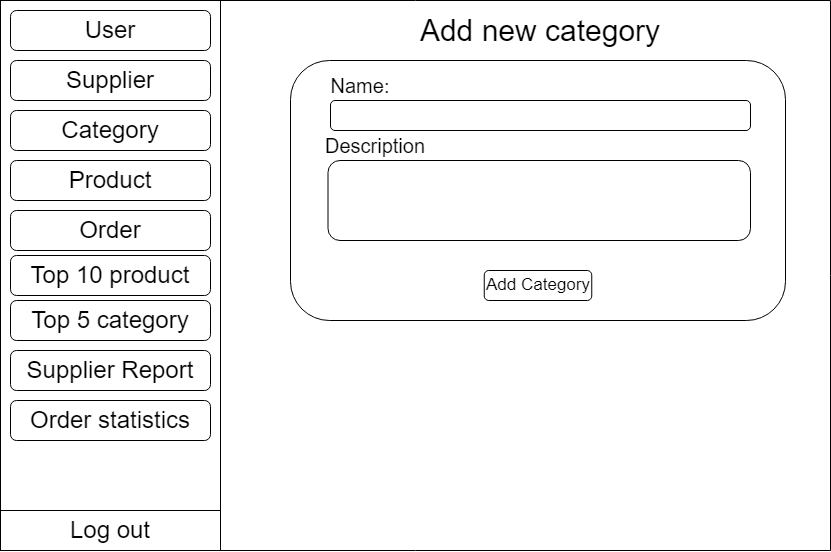

The diagram above was exported from draw.io. Its source (the exported page's mxGraphModel, read from the mxfile embedded in the PNG):
<mxGraphModel dx="913" dy="420" grid="1" gridSize="10" guides="1" tooltips="1" connect="1" arrows="1" fold="1" page="1" pageScale="1" pageWidth="850" pageHeight="1100" math="0" shadow="0">
  <root>
    <mxCell id="0" />
    <mxCell id="1" parent="0" />
    <mxCell id="TGpjIUDA5x4dMvU5iuEB-2" value="" style="rounded=0;whiteSpace=wrap;html=1;" vertex="1" parent="1">
      <mxGeometry x="10" y="10" width="220" height="550" as="geometry" />
    </mxCell>
    <mxCell id="TGpjIUDA5x4dMvU5iuEB-4" value="&lt;font style=&quot;font-size: 24px;&quot;&gt;User&lt;/font&gt;" style="rounded=1;whiteSpace=wrap;html=1;" vertex="1" parent="1">
      <mxGeometry x="20" y="20" width="200" height="40" as="geometry" />
    </mxCell>
    <mxCell id="TGpjIUDA5x4dMvU5iuEB-5" value="&lt;font style=&quot;font-size: 24px;&quot;&gt;Supplier&lt;/font&gt;" style="rounded=1;whiteSpace=wrap;html=1;" vertex="1" parent="1">
      <mxGeometry x="20" y="70" width="200" height="40" as="geometry" />
    </mxCell>
    <mxCell id="TGpjIUDA5x4dMvU5iuEB-6" value="&lt;font style=&quot;font-size: 24px;&quot;&gt;Category&lt;/font&gt;" style="rounded=1;whiteSpace=wrap;html=1;" vertex="1" parent="1">
      <mxGeometry x="20" y="120" width="200" height="40" as="geometry" />
    </mxCell>
    <mxCell id="TGpjIUDA5x4dMvU5iuEB-7" value="&lt;font style=&quot;font-size: 24px;&quot;&gt;Product&lt;/font&gt;" style="rounded=1;whiteSpace=wrap;html=1;" vertex="1" parent="1">
      <mxGeometry x="20" y="170" width="200" height="40" as="geometry" />
    </mxCell>
    <mxCell id="TGpjIUDA5x4dMvU5iuEB-8" value="&lt;font style=&quot;font-size: 24px;&quot;&gt;Order&lt;/font&gt;" style="rounded=1;whiteSpace=wrap;html=1;" vertex="1" parent="1">
      <mxGeometry x="20" y="220" width="200" height="40" as="geometry" />
    </mxCell>
    <mxCell id="TGpjIUDA5x4dMvU5iuEB-9" value="&lt;font style=&quot;font-size: 24px;&quot;&gt;Top 10 product&lt;/font&gt;" style="rounded=1;whiteSpace=wrap;html=1;" vertex="1" parent="1">
      <mxGeometry x="20" y="265" width="200" height="40" as="geometry" />
    </mxCell>
    <mxCell id="TGpjIUDA5x4dMvU5iuEB-10" value="&lt;font style=&quot;font-size: 24px;&quot;&gt;Top 5 category&lt;/font&gt;" style="rounded=1;whiteSpace=wrap;html=1;" vertex="1" parent="1">
      <mxGeometry x="20" y="310" width="200" height="40" as="geometry" />
    </mxCell>
    <mxCell id="TGpjIUDA5x4dMvU5iuEB-11" value="&lt;font style=&quot;font-size: 24px;&quot;&gt;Supplier Report&lt;/font&gt;" style="rounded=1;whiteSpace=wrap;html=1;" vertex="1" parent="1">
      <mxGeometry x="20" y="360" width="200" height="40" as="geometry" />
    </mxCell>
    <mxCell id="TGpjIUDA5x4dMvU5iuEB-12" value="&lt;font style=&quot;font-size: 24px;&quot;&gt;Order statistics&lt;/font&gt;" style="rounded=1;whiteSpace=wrap;html=1;" vertex="1" parent="1">
      <mxGeometry x="20" y="410" width="200" height="40" as="geometry" />
    </mxCell>
    <mxCell id="TGpjIUDA5x4dMvU5iuEB-23" value="&lt;font style=&quot;font-size: 24px;&quot;&gt;Log out&lt;/font&gt;" style="rounded=1;whiteSpace=wrap;html=1;arcSize=0;" vertex="1" parent="1">
      <mxGeometry x="10" y="520" width="220" height="40" as="geometry" />
    </mxCell>
    <mxCell id="TGpjIUDA5x4dMvU5iuEB-47" value="" style="swimlane;startSize=0;" vertex="1" parent="1">
      <mxGeometry x="10" y="10" width="830" height="550" as="geometry" />
    </mxCell>
    <mxCell id="TGpjIUDA5x4dMvU5iuEB-48" value="Add new category" style="text;html=1;strokeColor=none;fillColor=none;align=center;verticalAlign=middle;whiteSpace=wrap;rounded=0;fontSize=30;" vertex="1" parent="TGpjIUDA5x4dMvU5iuEB-47">
      <mxGeometry x="380" y="15" width="320" height="30" as="geometry" />
    </mxCell>
    <mxCell id="TGpjIUDA5x4dMvU5iuEB-49" value="" style="rounded=1;whiteSpace=wrap;html=1;" vertex="1" parent="TGpjIUDA5x4dMvU5iuEB-47">
      <mxGeometry x="290" y="60" width="495" height="260" as="geometry" />
    </mxCell>
    <mxCell id="TGpjIUDA5x4dMvU5iuEB-50" value="Name:" style="text;html=1;strokeColor=none;fillColor=none;align=center;verticalAlign=middle;whiteSpace=wrap;rounded=0;fontSize=20;" vertex="1" parent="TGpjIUDA5x4dMvU5iuEB-47">
      <mxGeometry x="330" y="70" width="60" height="30" as="geometry" />
    </mxCell>
    <mxCell id="TGpjIUDA5x4dMvU5iuEB-51" value="Description" style="text;html=1;strokeColor=none;fillColor=none;align=center;verticalAlign=middle;whiteSpace=wrap;rounded=0;fontSize=20;" vertex="1" parent="TGpjIUDA5x4dMvU5iuEB-47">
      <mxGeometry x="340" y="130" width="70" height="30" as="geometry" />
    </mxCell>
    <mxCell id="TGpjIUDA5x4dMvU5iuEB-53" value="" style="rounded=1;whiteSpace=wrap;html=1;" vertex="1" parent="TGpjIUDA5x4dMvU5iuEB-47">
      <mxGeometry x="330" y="100" width="420" height="30" as="geometry" />
    </mxCell>
    <mxCell id="TGpjIUDA5x4dMvU5iuEB-54" value="" style="rounded=1;whiteSpace=wrap;html=1;" vertex="1" parent="TGpjIUDA5x4dMvU5iuEB-47">
      <mxGeometry x="327.5" y="160" width="422.5" height="80" as="geometry" />
    </mxCell>
    <mxCell id="TGpjIUDA5x4dMvU5iuEB-56" value="Add Category" style="rounded=1;whiteSpace=wrap;html=1;fontSize=17;" vertex="1" parent="TGpjIUDA5x4dMvU5iuEB-47">
      <mxGeometry x="483.75" y="270" width="107.5" height="30" as="geometry" />
    </mxCell>
  </root>
</mxGraphModel>